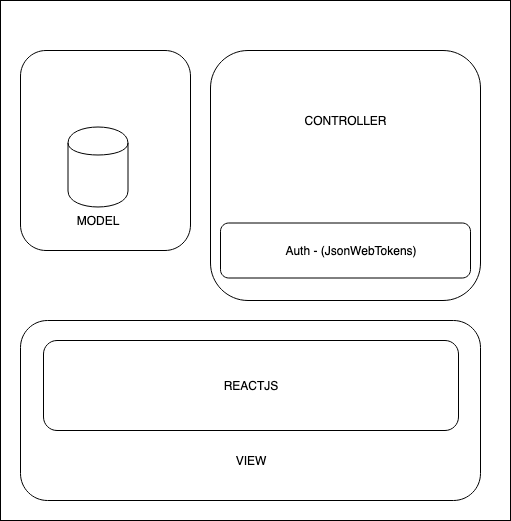

The diagram above was exported from draw.io. Its source (the exported page's mxGraphModel, read from the mxfile embedded in the PNG):
<mxGraphModel dx="551" dy="614" grid="1" gridSize="10" guides="1" tooltips="1" connect="1" arrows="1" fold="1" page="1" pageScale="1" pageWidth="850" pageHeight="1100" math="0" shadow="0">
  <root>
    <mxCell id="0" />
    <mxCell id="1" parent="0" />
    <mxCell id="KX48ckQRvebVTYb4Zu7P-1" value="" style="rounded=0;whiteSpace=wrap;html=1;" vertex="1" parent="1">
      <mxGeometry x="20" y="20" width="510" height="520" as="geometry" />
    </mxCell>
    <mxCell id="KX48ckQRvebVTYb4Zu7P-2" value="" style="rounded=1;whiteSpace=wrap;html=1;" vertex="1" parent="1">
      <mxGeometry x="40" y="70" width="170" height="200" as="geometry" />
    </mxCell>
    <mxCell id="KX48ckQRvebVTYb4Zu7P-3" value="" style="rounded=1;whiteSpace=wrap;html=1;" vertex="1" parent="1">
      <mxGeometry x="230" y="70" width="270" height="250" as="geometry" />
    </mxCell>
    <mxCell id="KX48ckQRvebVTYb4Zu7P-5" value="" style="rounded=1;whiteSpace=wrap;html=1;" vertex="1" parent="1">
      <mxGeometry x="40" y="340" width="460" height="180" as="geometry" />
    </mxCell>
    <mxCell id="KX48ckQRvebVTYb4Zu7P-6" value="" style="rounded=1;whiteSpace=wrap;html=1;" vertex="1" parent="1">
      <mxGeometry x="240" y="242.5" width="250" height="55" as="geometry" />
    </mxCell>
    <mxCell id="KX48ckQRvebVTYb4Zu7P-7" value="Auth - (JsonWebTokens)" style="text;html=1;strokeColor=none;fillColor=none;align=center;verticalAlign=middle;whiteSpace=wrap;rounded=0;" vertex="1" parent="1">
      <mxGeometry x="250" y="259.5" width="240" height="20" as="geometry" />
    </mxCell>
    <mxCell id="KX48ckQRvebVTYb4Zu7P-8" value="MODEL" style="text;html=1;strokeColor=none;fillColor=none;align=center;verticalAlign=middle;whiteSpace=wrap;rounded=0;" vertex="1" parent="1">
      <mxGeometry x="50" y="199.5" width="135" height="80" as="geometry" />
    </mxCell>
    <mxCell id="KX48ckQRvebVTYb4Zu7P-10" value="" style="shape=cylinder;whiteSpace=wrap;html=1;boundedLbl=1;backgroundOutline=1;" vertex="1" parent="1">
      <mxGeometry x="87.5" y="146.5" width="60" height="80" as="geometry" />
    </mxCell>
    <mxCell id="KX48ckQRvebVTYb4Zu7P-11" value="CONTROLLER" style="text;html=1;strokeColor=none;fillColor=none;align=center;verticalAlign=middle;whiteSpace=wrap;rounded=0;" vertex="1" parent="1">
      <mxGeometry x="302.5" y="125" width="125" height="30" as="geometry" />
    </mxCell>
    <mxCell id="KX48ckQRvebVTYb4Zu7P-13" value="VIEW" style="text;html=1;strokeColor=none;fillColor=none;align=center;verticalAlign=middle;whiteSpace=wrap;rounded=0;" vertex="1" parent="1">
      <mxGeometry x="216.5" y="470" width="108" height="20" as="geometry" />
    </mxCell>
    <mxCell id="KX48ckQRvebVTYb4Zu7P-14" value="REACTJS" style="rounded=1;whiteSpace=wrap;html=1;" vertex="1" parent="1">
      <mxGeometry x="63" y="360" width="415" height="90" as="geometry" />
    </mxCell>
  </root>
</mxGraphModel>